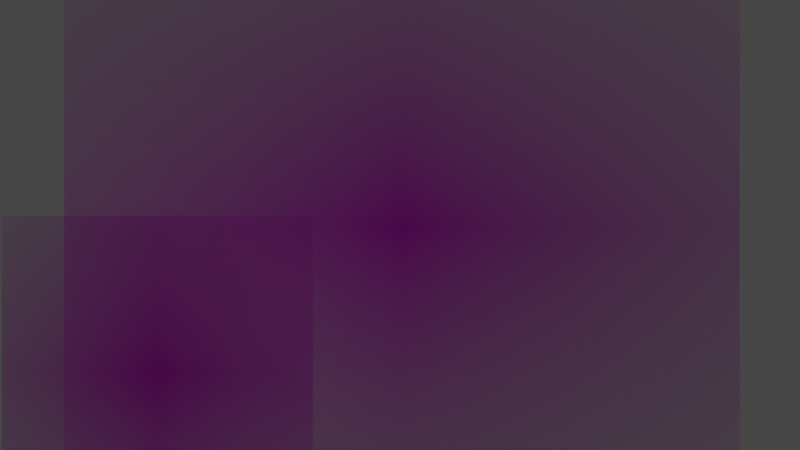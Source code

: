 # Source: untitled.blend  (saved by Blender 2.91.10; exported with 4.5.12 LTS)
import bpy
from mathutils import Matrix  # noqa: F401  (used for matrix-valued properties, if any)

bpy.ops.wm.read_factory_settings(use_empty=True)
scene = bpy.context.scene
scene.name = 'Scene'

# ---- collections
col_collection = bpy.data.collections.new('Collection'); scene.collection.children.link(col_collection)

# ---- images (referenced by path relative to the original .blend; pixels are not part of the script)
import os
ASSET_DIR = os.environ.get("B2B_ASSET_DIR", "")  # directory of the original .blend (textures are referenced by path, not embedded)
HERE = os.path.dirname(os.path.abspath(__file__))  # packed textures are extracted next to this script under _unpacked/

def load_image(name, relpath, width, height, colorspace="sRGB"):
    """Load a texture the original file referenced (path relative to the .blend, or extracted next to this script)."""
    p = next((c for c in (os.path.join(HERE, relpath), os.path.join(ASSET_DIR, relpath)) if relpath and os.path.exists(c)), "")
    if p:
        img = bpy.data.images.load(p, check_existing=True)
        img.name = name
    else:  # same state as the original file: an image datablock whose file is absent (Cycles renders it pink)
        img = bpy.data.images.new(name, width, height)
        img.source = "FILE"
        img.filepath = "//" + (relpath or name)
    img.colorspace_settings.name = colorspace
    return img
img_sans_titre_png = load_image('Sans titre.png', 'Sans titre.png', 1024, 1024, 'sRGB')
img_image_png = load_image('image.png', 'image.png', 1024, 1024, 'sRGB')

# ---- materials (node trees are filled in below, after node groups)
mat_sans_titre = bpy.data.materials.new('Sans titre')
mat_sans_titre.surface_render_method = 'BLENDED'
mat_sans_titre.blend_method = 'BLEND'
mat_sans_titre.use_transparent_shadow = False
mat_image = bpy.data.materials.new('image')
mat_image.surface_render_method = 'BLENDED'
mat_image.blend_method = 'BLEND'
mat_image.use_transparent_shadow = False

# ---- material node trees
mat_sans_titre.use_nodes = True; mat_sans_titre.node_tree.nodes.clear()
_N = mat_sans_titre.node_tree.nodes; _L = mat_sans_titre.node_tree.links
n0 = _N.new('ShaderNodeOutputMaterial'); n0.name = 'Material Output'; n0.location = (300, 300)
n1 = _N.new('ShaderNodeTexImage'); n1.name = 'Image Texture'; n1.location = (-200, 300)
n1.image = img_sans_titre_png
n1.extension = 'CLIP'
n2 = _N.new('ShaderNodeBsdfPrincipled'); n2.name = 'Principled BSDF'; n2.location = (0, 300)
n2.distribution = 'GGX'
n2.subsurface_method = 'BURLEY'
n2.inputs[3].default_value = 1.45
n2.inputs[27].default_value = (0.0, 0.0, 0.0, 1.0)
n2.inputs[28].default_value = 1.0
_L.new(n1.outputs[0], n2.inputs[0])
_L.new(n1.outputs[1], n2.inputs[4])
_L.new(n2.outputs[0], n0.inputs[0])
n0.is_active_output = True
mat_image.use_nodes = True; mat_image.node_tree.nodes.clear()
_N = mat_image.node_tree.nodes; _L = mat_image.node_tree.links
n0 = _N.new('ShaderNodeOutputMaterial'); n0.name = 'Material Output'; n0.location = (300, 300)
n1 = _N.new('ShaderNodeTexImage'); n1.name = 'Image Texture'; n1.location = (-200, 300)
n1.image = img_image_png
n1.extension = 'CLIP'
n2 = _N.new('ShaderNodeBsdfPrincipled'); n2.name = 'Principled BSDF'; n2.location = (0, 300)
n2.distribution = 'GGX'
n2.subsurface_method = 'BURLEY'
n2.inputs[3].default_value = 1.45
n2.inputs[27].default_value = (0.0, 0.0, 0.0, 1.0)
n2.inputs[28].default_value = 1.0
_L.new(n1.outputs[0], n2.inputs[0])
_L.new(n1.outputs[1], n2.inputs[4])
_L.new(n2.outputs[0], n0.inputs[0])
n0.is_active_output = True

# ---- world
world_world = bpy.data.worlds.new('World'); scene.world = world_world
world_world.use_nodes = True; world_world.node_tree.nodes.clear()
_N = world_world.node_tree.nodes; _L = world_world.node_tree.links
n0 = _N.new('ShaderNodeOutputWorld'); n0.name = 'World Output'; n0.location = (300, 300)
n1 = _N.new('ShaderNodeBackground'); n1.name = 'Background'; n1.location = (10, 300)
n1.inputs[0].default_value = (0.05088, 0.05088, 0.05088, 1.0)
_L.new(n1.outputs[0], n0.inputs[0])
n0.is_active_output = True
world_world.color = (0.05088, 0.05088, 0.05088)
world_world.use_sun_shadow = False
world_world.sun_shadow_jitter_overblur = 0.0

# ---- cameras
cam_camera = bpy.data.cameras.new('Camera')
cam_camera.clip_end = 100.0
cam_camera.ortho_scale = 7.314

# ---- lights
light_light = bpy.data.lights.new('Light', 'POINT')
light_light.transmission_factor = 0.0
light_light.energy = 1000.0
light_light.shadow_soft_size = 0.1
light_light.shadow_maximum_resolution = 0.006
light_light.use_absolute_resolution = True

# ---- meshes
me_sans_titre_001 = bpy.data.meshes.new('Sans titre.001')
me_sans_titre_001.from_pydata([(-0.6836, -0.5, 0.0), (0.6836, -0.5, 0.0), (-0.6836, 0.5, 0.0), (0.6836, 0.5, 0.0)], [], [(0, 1, 3, 2)])
_uv = me_sans_titre_001.uv_layers.new(name='UVMap')
_uv.uv.foreach_set('vector', [0.0, 0.0, 1.0, 0.0, 1.0, 1.0, 0.0, 1.0])
me_sans_titre_001.materials.append(mat_sans_titre)
me_sans_titre_001.use_remesh_fix_poles = True
me_sans_titre_001.use_remesh_preserve_attributes = False
me_sans_titre_001.use_mirror_vertex_groups = False
me_sans_titre_001.update()
me_image = bpy.data.meshes.new('image')
me_image.from_pydata([(-0.5216, -0.5, 0.0), (0.5216, -0.5, 0.0), (-0.5216, 0.5, 0.0), (0.5216, 0.5, 0.0)], [], [(0, 1, 3, 2)])
_uv = me_image.uv_layers.new(name='UVMap')
_uv.uv.foreach_set('vector', [0.0, 0.0, 1.0, 0.0, 1.0, 1.0, 0.0, 1.0])
me_image.materials.append(mat_image)
me_image.use_remesh_fix_poles = True
me_image.use_remesh_preserve_attributes = False
me_image.use_mirror_vertex_groups = False
me_image.update()

# ---- objects
ob_light = bpy.data.objects.new('Light', light_light)
ob_camera = bpy.data.objects.new('Camera', cam_camera)
ob_sans_titre = bpy.data.objects.new('Sans titre', me_sans_titre_001)
ob_image = bpy.data.objects.new('image', me_image)

# ---- transforms, parenting, visibility, modifiers, constraints
ob_light.location = (4.076, 1.005, 5.904)
ob_light.rotation_euler = (0.6503, 0.05522, 1.866)
ob_light.lock_rotations_4d = False
ob_light.empty_display_type = 'ARROWS'
ob_light.color = (0.0, 0.0, 0.0, 0.0)
ob_light.lineart.crease_threshold = 0.0
ob_camera.location = (0.0, -3.337, 0.0)
ob_camera.rotation_euler = (1.571, -0.0, 0.0)
ob_camera.lock_rotations_4d = False
ob_camera.empty_display_type = 'ARROWS'
ob_camera.color = (0.0, 0.0, 0.0, 0.0)
ob_camera.display_type = 'WIRE'
ob_camera.lineart.crease_threshold = 0.0
ob_sans_titre.location = (0.005773, 0.002433, -0.002879)
ob_sans_titre.rotation_euler = (1.571, 0.0, 0.0)
ob_sans_titre.scale = (1.485, 1.388, 1.0)
ob_sans_titre.lineart.crease_threshold = 0.0
ob_image.location = (-0.5932, -0.6196, -0.3616)
ob_image.rotation_euler = (1.571, 0.0, 0.0)
ob_image.scale = (0.7286, 0.7701, 1.0)
ob_image.lineart.crease_threshold = 0.0

# ---- collection membership
col_collection.objects.link(ob_light)
col_collection.objects.link(ob_camera)
col_collection.objects.link(ob_sans_titre)
col_collection.objects.link(ob_image)

# ---- scene / render settings (as saved in the file)
scene.camera = ob_camera
scene.frame_start = 1; scene.frame_end = 250; scene.frame_set(1)
scene.render.engine = 'BLENDER_EEVEE_NEXT'
scene.cycles.use_denoising = False
scene.cycles.samples = 128
scene.cycles.sampling_pattern = 'TABULATED_SOBOL'
scene.cycles.use_adaptive_sampling = False
scene.cycles.use_light_tree = False
scene.view_settings.view_transform = 'Filmic'
bpy.context.view_layer.update()
